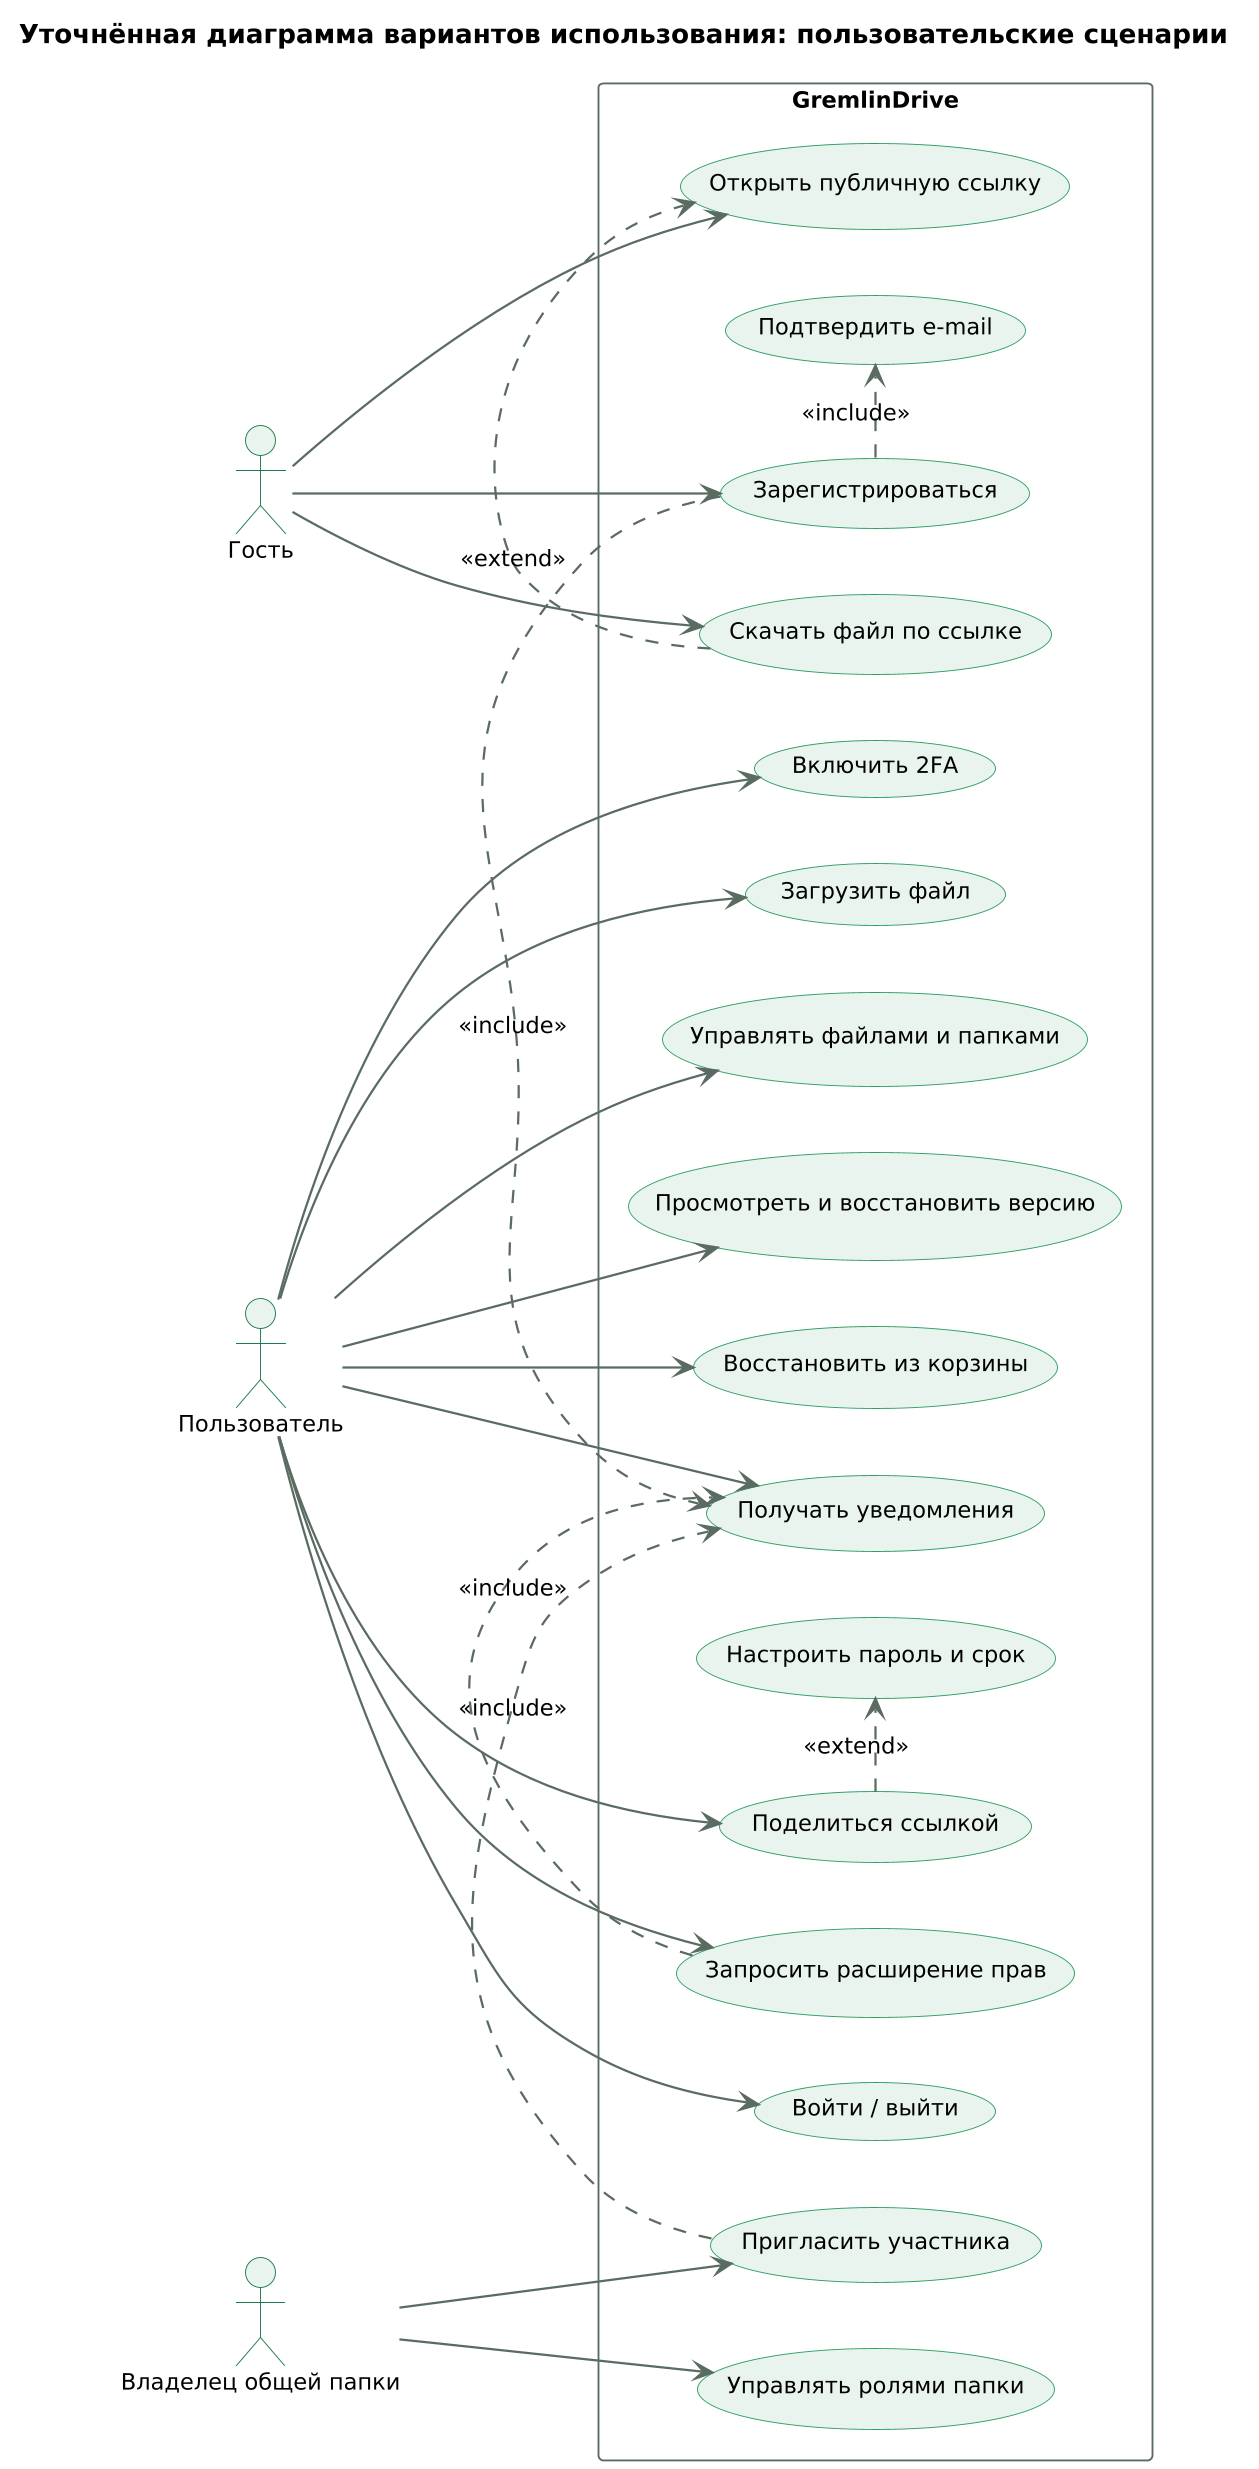

The diagram above was rendered by PlantUML. Its source (embedded in the PNG):
@startuml
!include style.puml
left to right direction
title Уточнённая диаграмма вариантов использования: пользовательские сценарии

actor "Гость" as Guest
actor "Пользователь" as User
actor "Владелец общей папки" as Owner

rectangle "GremlinDrive" {
  usecase "Зарегистрироваться" as UC01
  usecase "Подтвердить e-mail" as UC02
  usecase "Войти / выйти" as UC03
  usecase "Включить 2FA" as UC04
  usecase "Открыть публичную ссылку" as UC05
  usecase "Скачать файл по ссылке" as UC06
  usecase "Загрузить файл" as UC07
  usecase "Управлять файлами и папками" as UC08
  usecase "Поделиться ссылкой" as UC09
  usecase "Настроить пароль и срок" as UC10
  usecase "Пригласить участника" as UC11
  usecase "Управлять ролями папки" as UC12
  usecase "Просмотреть и восстановить версию" as UC13
  usecase "Восстановить из корзины" as UC14
  usecase "Запросить расширение прав" as UC15
  usecase "Получать уведомления" as UC16
}

Guest --> UC01
Guest --> UC05
Guest --> UC06
UC06 .> UC05 : <<extend>>
UC01 .> UC02 : <<include>>
UC01 .> UC16 : <<include>>
User --> UC03
User --> UC04
User --> UC07
User --> UC08
User --> UC09
User --> UC13
User --> UC14
User --> UC15
User --> UC16
Owner --> UC11
Owner --> UC12
UC09 .> UC10 : <<extend>>
UC11 .> UC16 : <<include>>
UC15 .> UC16 : <<include>>
@enduml